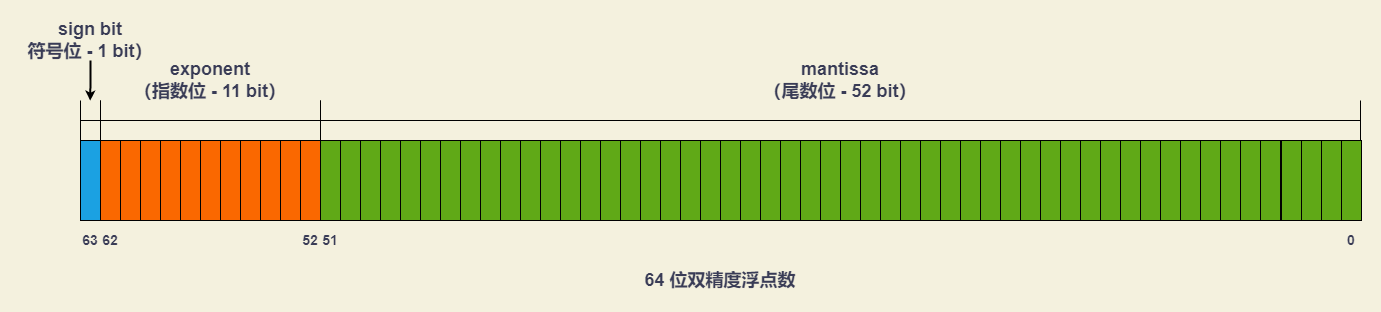

The diagram above was exported from draw.io. Its source (the exported page's mxGraphModel, read from the mxfile embedded in the PNG):
<mxGraphModel dx="2856" dy="1221" grid="1" gridSize="10" guides="1" tooltips="1" connect="1" arrows="1" fold="1" page="1" pageScale="1" pageWidth="827" pageHeight="1169" background="#F4F1DE" math="0" shadow="0">
  <root>
    <mxCell id="0" />
    <mxCell id="1" parent="0" />
    <mxCell id="ThCkntkvaVBtYlauPFbE-77" value="" style="rounded=0;whiteSpace=wrap;html=1;strokeColor=none;fontSize=18;fontColor=#393C56;fillColor=none;" parent="1" vertex="1">
      <mxGeometry x="-40" y="140" width="1380" height="310" as="geometry" />
    </mxCell>
    <mxCell id="ThCkntkvaVBtYlauPFbE-1" value="" style="rounded=0;whiteSpace=wrap;html=1;strokeColor=#000000;fontSize=16;fontColor=#ffffff;fillColor=#1ba1e2;" parent="1" vertex="1">
      <mxGeometry x="40" y="280" width="20" height="80" as="geometry" />
    </mxCell>
    <mxCell id="ThCkntkvaVBtYlauPFbE-2" value="" style="rounded=0;whiteSpace=wrap;html=1;strokeColor=#000000;fontSize=16;fontColor=#000000;fillColor=#fa6800;" parent="1" vertex="1">
      <mxGeometry x="60" y="280" width="20" height="80" as="geometry" />
    </mxCell>
    <mxCell id="ThCkntkvaVBtYlauPFbE-3" value="" style="rounded=0;whiteSpace=wrap;html=1;strokeColor=#000000;fontSize=16;fontColor=#000000;fillColor=#fa6800;" parent="1" vertex="1">
      <mxGeometry x="80" y="280" width="20" height="80" as="geometry" />
    </mxCell>
    <mxCell id="ThCkntkvaVBtYlauPFbE-4" value="" style="rounded=0;whiteSpace=wrap;html=1;strokeColor=#000000;fontSize=16;fontColor=#000000;fillColor=#fa6800;" parent="1" vertex="1">
      <mxGeometry x="100" y="280" width="20" height="80" as="geometry" />
    </mxCell>
    <mxCell id="ThCkntkvaVBtYlauPFbE-5" value="" style="rounded=0;whiteSpace=wrap;html=1;strokeColor=#000000;fontSize=16;fontColor=#000000;fillColor=#fa6800;" parent="1" vertex="1">
      <mxGeometry x="120" y="280" width="20" height="80" as="geometry" />
    </mxCell>
    <mxCell id="ThCkntkvaVBtYlauPFbE-6" value="" style="rounded=0;whiteSpace=wrap;html=1;strokeColor=#000000;fontSize=16;fontColor=#000000;fillColor=#fa6800;" parent="1" vertex="1">
      <mxGeometry x="140" y="280" width="20" height="80" as="geometry" />
    </mxCell>
    <mxCell id="ThCkntkvaVBtYlauPFbE-7" value="" style="rounded=0;whiteSpace=wrap;html=1;strokeColor=#000000;fontSize=16;fontColor=#000000;fillColor=#fa6800;" parent="1" vertex="1">
      <mxGeometry x="160" y="280" width="20" height="80" as="geometry" />
    </mxCell>
    <mxCell id="ThCkntkvaVBtYlauPFbE-8" value="" style="rounded=0;whiteSpace=wrap;html=1;strokeColor=#000000;fontSize=16;fontColor=#000000;fillColor=#fa6800;" parent="1" vertex="1">
      <mxGeometry x="180" y="280" width="20" height="80" as="geometry" />
    </mxCell>
    <mxCell id="ThCkntkvaVBtYlauPFbE-9" value="" style="rounded=0;whiteSpace=wrap;html=1;strokeColor=#000000;fontSize=16;fontColor=#000000;fillColor=#fa6800;" parent="1" vertex="1">
      <mxGeometry x="200" y="280" width="20" height="80" as="geometry" />
    </mxCell>
    <mxCell id="ThCkntkvaVBtYlauPFbE-10" value="" style="rounded=0;whiteSpace=wrap;html=1;strokeColor=#000000;fontSize=16;fontColor=#000000;fillColor=#fa6800;" parent="1" vertex="1">
      <mxGeometry x="220" y="280" width="20" height="80" as="geometry" />
    </mxCell>
    <mxCell id="ThCkntkvaVBtYlauPFbE-11" value="" style="rounded=0;whiteSpace=wrap;html=1;strokeColor=#000000;fontSize=16;fontColor=#000000;fillColor=#fa6800;" parent="1" vertex="1">
      <mxGeometry x="240" y="280" width="20" height="80" as="geometry" />
    </mxCell>
    <mxCell id="ThCkntkvaVBtYlauPFbE-12" value="" style="rounded=0;whiteSpace=wrap;html=1;strokeColor=#000000;fontSize=16;fontColor=#000000;fillColor=#fa6800;" parent="1" vertex="1">
      <mxGeometry x="260" y="280" width="20" height="80" as="geometry" />
    </mxCell>
    <mxCell id="ThCkntkvaVBtYlauPFbE-13" value="" style="rounded=0;whiteSpace=wrap;html=1;strokeColor=#000000;fontSize=16;fontColor=#ffffff;fillColor=#60a917;" parent="1" vertex="1">
      <mxGeometry x="280" y="280" width="20" height="80" as="geometry" />
    </mxCell>
    <mxCell id="ThCkntkvaVBtYlauPFbE-14" value="" style="rounded=0;whiteSpace=wrap;html=1;strokeColor=#000000;fontSize=16;fontColor=#ffffff;fillColor=#60a917;" parent="1" vertex="1">
      <mxGeometry x="300" y="280" width="20" height="80" as="geometry" />
    </mxCell>
    <mxCell id="ThCkntkvaVBtYlauPFbE-15" value="" style="rounded=0;whiteSpace=wrap;html=1;strokeColor=#000000;fontSize=16;fontColor=#ffffff;fillColor=#60a917;" parent="1" vertex="1">
      <mxGeometry x="320" y="280" width="20" height="80" as="geometry" />
    </mxCell>
    <mxCell id="ThCkntkvaVBtYlauPFbE-16" value="" style="rounded=0;whiteSpace=wrap;html=1;strokeColor=#000000;fontSize=16;fontColor=#ffffff;fillColor=#60a917;" parent="1" vertex="1">
      <mxGeometry x="340" y="280" width="20" height="80" as="geometry" />
    </mxCell>
    <mxCell id="ThCkntkvaVBtYlauPFbE-17" value="" style="rounded=0;whiteSpace=wrap;html=1;strokeColor=#000000;fontSize=16;fontColor=#ffffff;fillColor=#60a917;" parent="1" vertex="1">
      <mxGeometry x="360" y="280" width="20" height="80" as="geometry" />
    </mxCell>
    <mxCell id="ThCkntkvaVBtYlauPFbE-18" value="" style="rounded=0;whiteSpace=wrap;html=1;strokeColor=#000000;fontSize=16;fontColor=#ffffff;fillColor=#60a917;" parent="1" vertex="1">
      <mxGeometry x="380" y="280" width="20" height="80" as="geometry" />
    </mxCell>
    <mxCell id="ThCkntkvaVBtYlauPFbE-19" value="" style="rounded=0;whiteSpace=wrap;html=1;strokeColor=#000000;fontSize=16;fontColor=#ffffff;fillColor=#60a917;" parent="1" vertex="1">
      <mxGeometry x="400" y="280" width="20" height="80" as="geometry" />
    </mxCell>
    <mxCell id="ThCkntkvaVBtYlauPFbE-20" value="" style="rounded=0;whiteSpace=wrap;html=1;strokeColor=#000000;fontSize=16;fontColor=#ffffff;fillColor=#60a917;" parent="1" vertex="1">
      <mxGeometry x="420" y="280" width="20" height="80" as="geometry" />
    </mxCell>
    <mxCell id="ThCkntkvaVBtYlauPFbE-21" value="" style="rounded=0;whiteSpace=wrap;html=1;strokeColor=#000000;fontSize=16;fontColor=#ffffff;fillColor=#60a917;" parent="1" vertex="1">
      <mxGeometry x="440" y="280" width="20" height="80" as="geometry" />
    </mxCell>
    <mxCell id="ThCkntkvaVBtYlauPFbE-22" value="" style="rounded=0;whiteSpace=wrap;html=1;strokeColor=#000000;fontSize=16;fontColor=#ffffff;fillColor=#60a917;" parent="1" vertex="1">
      <mxGeometry x="460" y="280" width="20" height="80" as="geometry" />
    </mxCell>
    <mxCell id="ThCkntkvaVBtYlauPFbE-23" value="" style="rounded=0;whiteSpace=wrap;html=1;strokeColor=#000000;fontSize=16;fontColor=#ffffff;fillColor=#60a917;" parent="1" vertex="1">
      <mxGeometry x="480" y="280" width="20" height="80" as="geometry" />
    </mxCell>
    <mxCell id="ThCkntkvaVBtYlauPFbE-24" value="" style="rounded=0;whiteSpace=wrap;html=1;strokeColor=#000000;fontSize=16;fontColor=#ffffff;fillColor=#60a917;" parent="1" vertex="1">
      <mxGeometry x="500" y="280" width="20" height="80" as="geometry" />
    </mxCell>
    <mxCell id="ThCkntkvaVBtYlauPFbE-25" value="" style="rounded=0;whiteSpace=wrap;html=1;strokeColor=#000000;fontSize=16;fontColor=#ffffff;fillColor=#60a917;" parent="1" vertex="1">
      <mxGeometry x="520" y="280" width="20" height="80" as="geometry" />
    </mxCell>
    <mxCell id="ThCkntkvaVBtYlauPFbE-26" value="" style="rounded=0;whiteSpace=wrap;html=1;strokeColor=#000000;fontSize=16;fontColor=#ffffff;fillColor=#60a917;" parent="1" vertex="1">
      <mxGeometry x="540" y="280" width="20" height="80" as="geometry" />
    </mxCell>
    <mxCell id="ThCkntkvaVBtYlauPFbE-27" value="" style="rounded=0;whiteSpace=wrap;html=1;strokeColor=#000000;fontSize=16;fontColor=#ffffff;fillColor=#60a917;" parent="1" vertex="1">
      <mxGeometry x="560" y="280" width="20" height="80" as="geometry" />
    </mxCell>
    <mxCell id="ThCkntkvaVBtYlauPFbE-28" value="" style="rounded=0;whiteSpace=wrap;html=1;strokeColor=#000000;fontSize=16;fontColor=#ffffff;fillColor=#60a917;" parent="1" vertex="1">
      <mxGeometry x="580" y="280" width="20" height="80" as="geometry" />
    </mxCell>
    <mxCell id="ThCkntkvaVBtYlauPFbE-29" value="" style="rounded=0;whiteSpace=wrap;html=1;strokeColor=#000000;fontSize=16;fontColor=#ffffff;fillColor=#60a917;" parent="1" vertex="1">
      <mxGeometry x="600" y="280" width="20" height="80" as="geometry" />
    </mxCell>
    <mxCell id="ThCkntkvaVBtYlauPFbE-30" value="" style="rounded=0;whiteSpace=wrap;html=1;strokeColor=#000000;fontSize=16;fontColor=#ffffff;fillColor=#60a917;" parent="1" vertex="1">
      <mxGeometry x="620" y="280" width="20" height="80" as="geometry" />
    </mxCell>
    <mxCell id="ThCkntkvaVBtYlauPFbE-31" value="" style="rounded=0;whiteSpace=wrap;html=1;strokeColor=#000000;fontSize=16;fontColor=#ffffff;fillColor=#60a917;" parent="1" vertex="1">
      <mxGeometry x="640" y="280" width="20" height="80" as="geometry" />
    </mxCell>
    <mxCell id="ThCkntkvaVBtYlauPFbE-32" value="" style="rounded=0;whiteSpace=wrap;html=1;strokeColor=#000000;fontSize=16;fontColor=#ffffff;fillColor=#60a917;" parent="1" vertex="1">
      <mxGeometry x="660" y="280" width="20" height="80" as="geometry" />
    </mxCell>
    <mxCell id="ThCkntkvaVBtYlauPFbE-33" value="" style="rounded=0;whiteSpace=wrap;html=1;strokeColor=#000000;fontSize=16;fontColor=#ffffff;fillColor=#60a917;" parent="1" vertex="1">
      <mxGeometry x="680" y="280" width="20" height="80" as="geometry" />
    </mxCell>
    <mxCell id="ThCkntkvaVBtYlauPFbE-34" value="" style="rounded=0;whiteSpace=wrap;html=1;strokeColor=#000000;fontSize=16;fontColor=#ffffff;fillColor=#60a917;" parent="1" vertex="1">
      <mxGeometry x="700" y="280" width="20" height="80" as="geometry" />
    </mxCell>
    <mxCell id="ThCkntkvaVBtYlauPFbE-35" value="" style="rounded=0;whiteSpace=wrap;html=1;strokeColor=#000000;fontSize=16;fontColor=#ffffff;fillColor=#60a917;" parent="1" vertex="1">
      <mxGeometry x="720" y="280" width="20" height="80" as="geometry" />
    </mxCell>
    <mxCell id="ThCkntkvaVBtYlauPFbE-36" value="" style="rounded=0;whiteSpace=wrap;html=1;strokeColor=#000000;fontSize=16;fontColor=#ffffff;fillColor=#60a917;" parent="1" vertex="1">
      <mxGeometry x="740" y="280" width="20" height="80" as="geometry" />
    </mxCell>
    <mxCell id="ThCkntkvaVBtYlauPFbE-37" value="" style="rounded=0;whiteSpace=wrap;html=1;strokeColor=#000000;fontSize=16;fontColor=#ffffff;fillColor=#60a917;" parent="1" vertex="1">
      <mxGeometry x="760" y="280" width="20" height="80" as="geometry" />
    </mxCell>
    <mxCell id="ThCkntkvaVBtYlauPFbE-38" value="" style="rounded=0;whiteSpace=wrap;html=1;strokeColor=#000000;fontSize=16;fontColor=#ffffff;fillColor=#60a917;" parent="1" vertex="1">
      <mxGeometry x="780" y="280" width="20" height="80" as="geometry" />
    </mxCell>
    <mxCell id="ThCkntkvaVBtYlauPFbE-39" value="" style="rounded=0;whiteSpace=wrap;html=1;strokeColor=#000000;fontSize=16;fontColor=#ffffff;fillColor=#60a917;" parent="1" vertex="1">
      <mxGeometry x="800" y="280" width="20" height="80" as="geometry" />
    </mxCell>
    <mxCell id="ThCkntkvaVBtYlauPFbE-40" value="" style="rounded=0;whiteSpace=wrap;html=1;strokeColor=#000000;fontSize=16;fontColor=#ffffff;fillColor=#60a917;" parent="1" vertex="1">
      <mxGeometry x="820" y="280" width="20" height="80" as="geometry" />
    </mxCell>
    <mxCell id="ThCkntkvaVBtYlauPFbE-41" value="" style="rounded=0;whiteSpace=wrap;html=1;strokeColor=#000000;fontSize=16;fontColor=#ffffff;fillColor=#60a917;" parent="1" vertex="1">
      <mxGeometry x="840" y="280" width="20" height="80" as="geometry" />
    </mxCell>
    <mxCell id="ThCkntkvaVBtYlauPFbE-42" value="" style="rounded=0;whiteSpace=wrap;html=1;strokeColor=#000000;fontSize=16;fontColor=#ffffff;fillColor=#60a917;" parent="1" vertex="1">
      <mxGeometry x="860" y="280" width="20" height="80" as="geometry" />
    </mxCell>
    <mxCell id="ThCkntkvaVBtYlauPFbE-43" value="" style="rounded=0;whiteSpace=wrap;html=1;strokeColor=#000000;fontSize=16;fontColor=#ffffff;fillColor=#60a917;" parent="1" vertex="1">
      <mxGeometry x="880" y="280" width="20" height="80" as="geometry" />
    </mxCell>
    <mxCell id="ThCkntkvaVBtYlauPFbE-44" value="" style="rounded=0;whiteSpace=wrap;html=1;strokeColor=#000000;fontSize=16;fontColor=#ffffff;fillColor=#60a917;" parent="1" vertex="1">
      <mxGeometry x="900" y="280" width="20" height="80" as="geometry" />
    </mxCell>
    <mxCell id="ThCkntkvaVBtYlauPFbE-45" value="" style="rounded=0;whiteSpace=wrap;html=1;strokeColor=#000000;fontSize=16;fontColor=#ffffff;fillColor=#60a917;" parent="1" vertex="1">
      <mxGeometry x="920" y="280" width="20" height="80" as="geometry" />
    </mxCell>
    <mxCell id="ThCkntkvaVBtYlauPFbE-46" value="" style="rounded=0;whiteSpace=wrap;html=1;strokeColor=#000000;fontSize=16;fontColor=#ffffff;fillColor=#60a917;" parent="1" vertex="1">
      <mxGeometry x="940" y="280" width="20" height="80" as="geometry" />
    </mxCell>
    <mxCell id="ThCkntkvaVBtYlauPFbE-47" value="" style="rounded=0;whiteSpace=wrap;html=1;strokeColor=#000000;fontSize=16;fontColor=#ffffff;fillColor=#60a917;" parent="1" vertex="1">
      <mxGeometry x="960" y="280" width="20" height="80" as="geometry" />
    </mxCell>
    <mxCell id="ThCkntkvaVBtYlauPFbE-48" value="" style="rounded=0;whiteSpace=wrap;html=1;strokeColor=#000000;fontSize=16;fontColor=#ffffff;fillColor=#60a917;" parent="1" vertex="1">
      <mxGeometry x="980" y="280" width="20" height="80" as="geometry" />
    </mxCell>
    <mxCell id="ThCkntkvaVBtYlauPFbE-49" value="" style="rounded=0;whiteSpace=wrap;html=1;strokeColor=#000000;fontSize=16;fontColor=#ffffff;fillColor=#60a917;" parent="1" vertex="1">
      <mxGeometry x="1000" y="280" width="20" height="80" as="geometry" />
    </mxCell>
    <mxCell id="ThCkntkvaVBtYlauPFbE-50" value="" style="rounded=0;whiteSpace=wrap;html=1;strokeColor=#000000;fontSize=16;fontColor=#ffffff;fillColor=#60a917;" parent="1" vertex="1">
      <mxGeometry x="1020" y="280" width="20" height="80" as="geometry" />
    </mxCell>
    <mxCell id="ThCkntkvaVBtYlauPFbE-51" value="" style="rounded=0;whiteSpace=wrap;html=1;strokeColor=#000000;fontSize=16;fontColor=#ffffff;fillColor=#60a917;" parent="1" vertex="1">
      <mxGeometry x="1040" y="280" width="20" height="80" as="geometry" />
    </mxCell>
    <mxCell id="ThCkntkvaVBtYlauPFbE-52" value="" style="rounded=0;whiteSpace=wrap;html=1;strokeColor=#000000;fontSize=16;fontColor=#ffffff;fillColor=#60a917;" parent="1" vertex="1">
      <mxGeometry x="1060" y="280" width="20" height="80" as="geometry" />
    </mxCell>
    <mxCell id="ThCkntkvaVBtYlauPFbE-53" value="" style="rounded=0;whiteSpace=wrap;html=1;strokeColor=#000000;fontSize=16;fontColor=#ffffff;fillColor=#60a917;" parent="1" vertex="1">
      <mxGeometry x="1080" y="280" width="20" height="80" as="geometry" />
    </mxCell>
    <mxCell id="ThCkntkvaVBtYlauPFbE-54" value="" style="rounded=0;whiteSpace=wrap;html=1;strokeColor=#000000;fontSize=16;fontColor=#ffffff;fillColor=#60a917;" parent="1" vertex="1">
      <mxGeometry x="1100" y="280" width="20" height="80" as="geometry" />
    </mxCell>
    <mxCell id="ThCkntkvaVBtYlauPFbE-55" value="" style="rounded=0;whiteSpace=wrap;html=1;strokeColor=#000000;fontSize=16;fontColor=#ffffff;fillColor=#60a917;" parent="1" vertex="1">
      <mxGeometry x="1120" y="280" width="20" height="80" as="geometry" />
    </mxCell>
    <mxCell id="ThCkntkvaVBtYlauPFbE-56" value="" style="rounded=0;whiteSpace=wrap;html=1;strokeColor=#000000;fontSize=16;fontColor=#ffffff;fillColor=#60a917;" parent="1" vertex="1">
      <mxGeometry x="1140" y="280" width="20" height="80" as="geometry" />
    </mxCell>
    <mxCell id="ThCkntkvaVBtYlauPFbE-57" value="" style="rounded=0;whiteSpace=wrap;html=1;strokeColor=#000000;fontSize=16;fontColor=#ffffff;fillColor=#60a917;" parent="1" vertex="1">
      <mxGeometry x="1160" y="280" width="20" height="80" as="geometry" />
    </mxCell>
    <mxCell id="ThCkntkvaVBtYlauPFbE-58" value="" style="rounded=0;whiteSpace=wrap;html=1;strokeColor=#000000;fontSize=16;fontColor=#ffffff;fillColor=#60a917;" parent="1" vertex="1">
      <mxGeometry x="1180" y="280" width="20" height="80" as="geometry" />
    </mxCell>
    <mxCell id="ThCkntkvaVBtYlauPFbE-59" value="" style="rounded=0;whiteSpace=wrap;html=1;strokeColor=#000000;fontSize=16;fontColor=#ffffff;fillColor=#60a917;" parent="1" vertex="1">
      <mxGeometry x="1200" y="280" width="20" height="80" as="geometry" />
    </mxCell>
    <mxCell id="ThCkntkvaVBtYlauPFbE-60" value="" style="rounded=0;whiteSpace=wrap;html=1;strokeColor=#000000;fontSize=16;fontColor=#ffffff;fillColor=#60a917;" parent="1" vertex="1">
      <mxGeometry x="1220" y="280" width="20" height="80" as="geometry" />
    </mxCell>
    <mxCell id="ThCkntkvaVBtYlauPFbE-61" value="" style="rounded=0;whiteSpace=wrap;html=1;strokeColor=#000000;fontSize=16;fontColor=#ffffff;fillColor=#60a917;" parent="1" vertex="1">
      <mxGeometry x="1241" y="280" width="20" height="80" as="geometry" />
    </mxCell>
    <mxCell id="ThCkntkvaVBtYlauPFbE-62" value="" style="rounded=0;whiteSpace=wrap;html=1;strokeColor=#000000;fontSize=16;fontColor=#ffffff;fillColor=#60a917;" parent="1" vertex="1">
      <mxGeometry x="1261" y="280" width="20" height="80" as="geometry" />
    </mxCell>
    <mxCell id="ThCkntkvaVBtYlauPFbE-63" value="" style="rounded=0;whiteSpace=wrap;html=1;strokeColor=#000000;fontSize=16;fontColor=#ffffff;fillColor=#60a917;" parent="1" vertex="1">
      <mxGeometry x="1281" y="280" width="20" height="80" as="geometry" />
    </mxCell>
    <mxCell id="ThCkntkvaVBtYlauPFbE-64" value="" style="rounded=0;whiteSpace=wrap;html=1;strokeColor=#000000;fontSize=16;fontColor=#ffffff;fillColor=#60a917;" parent="1" vertex="1">
      <mxGeometry x="1301" y="280" width="20" height="80" as="geometry" />
    </mxCell>
    <mxCell id="ThCkntkvaVBtYlauPFbE-65" value="63" style="text;html=1;strokeColor=none;fillColor=none;align=center;verticalAlign=middle;whiteSpace=wrap;rounded=0;fontSize=14;fontColor=#393C56;fontStyle=1" parent="1" vertex="1">
      <mxGeometry x="40" y="360" width="20" height="40" as="geometry" />
    </mxCell>
    <mxCell id="ThCkntkvaVBtYlauPFbE-66" value="62" style="text;html=1;strokeColor=none;fillColor=none;align=center;verticalAlign=middle;whiteSpace=wrap;rounded=0;fontSize=14;fontColor=#393C56;fontStyle=1" parent="1" vertex="1">
      <mxGeometry x="60" y="360" width="20" height="40" as="geometry" />
    </mxCell>
    <mxCell id="ThCkntkvaVBtYlauPFbE-67" value="52" style="text;html=1;strokeColor=none;fillColor=none;align=center;verticalAlign=middle;whiteSpace=wrap;rounded=0;fontSize=14;fontColor=#393C56;fontStyle=1" parent="1" vertex="1">
      <mxGeometry x="260" y="360" width="20" height="40" as="geometry" />
    </mxCell>
    <mxCell id="ThCkntkvaVBtYlauPFbE-68" value="51" style="text;html=1;strokeColor=none;fillColor=none;align=center;verticalAlign=middle;whiteSpace=wrap;rounded=0;fontSize=14;fontColor=#393C56;fontStyle=1" parent="1" vertex="1">
      <mxGeometry x="280" y="360" width="20" height="40" as="geometry" />
    </mxCell>
    <mxCell id="ThCkntkvaVBtYlauPFbE-69" value="0" style="text;html=1;strokeColor=none;fillColor=none;align=center;verticalAlign=middle;whiteSpace=wrap;rounded=0;fontSize=14;fontColor=#393C56;fontStyle=1" parent="1" vertex="1">
      <mxGeometry x="1301" y="360" width="20" height="40" as="geometry" />
    </mxCell>
    <mxCell id="ThCkntkvaVBtYlauPFbE-70" value="mantissa&lt;br style=&quot;font-size: 18px;&quot;&gt;（尾数位 - 52 bit）" style="text;html=1;strokeColor=none;fillColor=none;align=center;verticalAlign=middle;whiteSpace=wrap;rounded=0;fontSize=18;fontColor=#393C56;fontStyle=1" parent="1" vertex="1">
      <mxGeometry x="720" y="200" width="160" height="40" as="geometry" />
    </mxCell>
    <mxCell id="ThCkntkvaVBtYlauPFbE-71" value="" style="shape=crossbar;whiteSpace=wrap;html=1;rounded=1;strokeColor=#000000;fontSize=14;fontColor=#393C56;fillColor=#F2CC8F;" parent="1" vertex="1">
      <mxGeometry x="280" y="240" width="1040" height="40" as="geometry" />
    </mxCell>
    <mxCell id="ThCkntkvaVBtYlauPFbE-72" value="" style="shape=crossbar;whiteSpace=wrap;html=1;rounded=1;strokeColor=#000000;fontSize=14;fontColor=#393C56;fillColor=#F2CC8F;" parent="1" vertex="1">
      <mxGeometry x="60" y="240" width="220" height="40" as="geometry" />
    </mxCell>
    <mxCell id="ThCkntkvaVBtYlauPFbE-73" value="" style="shape=crossbar;whiteSpace=wrap;html=1;rounded=1;strokeColor=#000000;fontSize=14;fontColor=#393C56;fillColor=#F2CC8F;" parent="1" vertex="1">
      <mxGeometry x="40" y="240" width="20" height="40" as="geometry" />
    </mxCell>
    <mxCell id="ThCkntkvaVBtYlauPFbE-74" value="exponent&lt;br style=&quot;font-size: 18px;&quot;&gt;（指数位 - 11 bit）" style="text;html=1;strokeColor=none;fillColor=none;align=center;verticalAlign=middle;whiteSpace=wrap;rounded=0;fontSize=18;fontColor=#393C56;fontStyle=1" parent="1" vertex="1">
      <mxGeometry x="90" y="200" width="160" height="40" as="geometry" />
    </mxCell>
    <mxCell id="bmR93qnw-D3qQoYNPRJI-1" style="edgeStyle=orthogonalEdgeStyle;rounded=0;orthogonalLoop=1;jettySize=auto;html=1;exitX=0.5;exitY=1;exitDx=0;exitDy=0;entryX=0.065;entryY=0.323;entryDx=0;entryDy=0;entryPerimeter=0;strokeWidth=2;endSize=4;startSize=4;" edge="1" parent="1" source="ThCkntkvaVBtYlauPFbE-75" target="ThCkntkvaVBtYlauPFbE-77">
      <mxGeometry relative="1" as="geometry" />
    </mxCell>
    <mxCell id="ThCkntkvaVBtYlauPFbE-75" value="sign bit&lt;br style=&quot;font-size: 18px;&quot;&gt;符号位 - 1 bit）" style="text;html=1;strokeColor=none;fillColor=none;align=center;verticalAlign=middle;whiteSpace=wrap;rounded=0;fontSize=18;fontColor=#393C56;fontStyle=1" parent="1" vertex="1">
      <mxGeometry x="-20" y="160" width="140" height="40" as="geometry" />
    </mxCell>
    <mxCell id="ThCkntkvaVBtYlauPFbE-76" value="64 位双精度浮点数" style="text;html=1;strokeColor=none;fillColor=none;align=center;verticalAlign=middle;whiteSpace=wrap;rounded=0;fontSize=18;fontColor=#393C56;fontStyle=1" parent="1" vertex="1">
      <mxGeometry x="600" y="400" width="160" height="40" as="geometry" />
    </mxCell>
  </root>
</mxGraphModel>